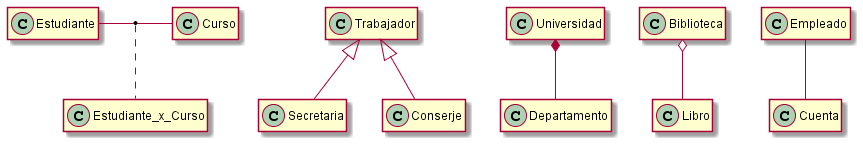

The diagram above was rendered by PlantUML. Its source (embedded in the PNG):
@startuml
   hide empty methods
   hide members

   Trabajador <|-- Secretaria
   Trabajador <|-- Conserje

   Universidad *-- Departamento

   Biblioteca o-- Libro

   Estudiante - Curso
   (Estudiante, Curso) .. Estudiante_x_Curso

   Empleado -- Cuenta
@enduml